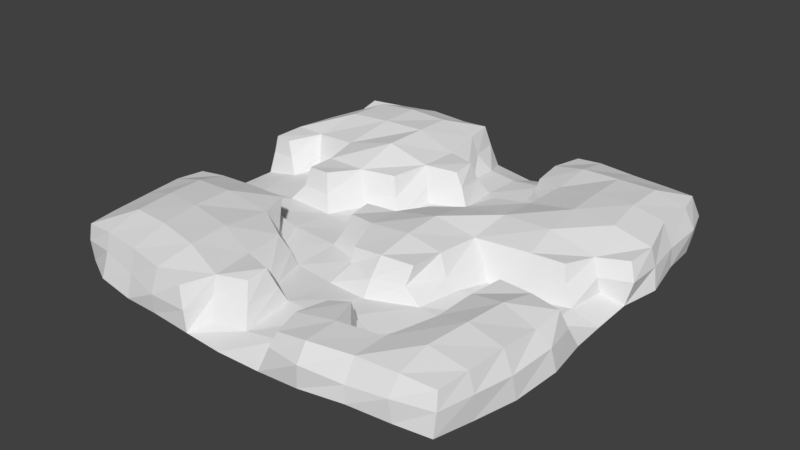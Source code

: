 # Source: Path4Way.blend  (saved by Blender 2.79.0; exported with 4.5.12 LTS)
import bpy
from mathutils import Matrix  # noqa: F401  (used for matrix-valued properties, if any)

bpy.ops.wm.read_factory_settings(use_empty=True)
scene = bpy.context.scene
scene.name = 'Scene'

# ---- collections
col_collection_1 = bpy.data.collections.new('Collection 1'); scene.collection.children.link(col_collection_1)

# ---- materials (node trees are filled in below, after node groups)
mat_grasspath = bpy.data.materials.new('GrassPath')
mat_grasspath.alpha_threshold = 0.0
mat_grasspath.use_transparent_shadow = False
mat_grasspath.roughness = 0.5

# ---- material node trees

# ---- world
world_world = bpy.data.worlds.new('World'); scene.world = world_world
world_world.color = (0.05088, 0.05088, 0.05088)
world_world.use_sun_shadow = False
world_world.sun_shadow_jitter_overblur = 0.0
world_world.cycles.sampling_method = 'MANUAL'

# ---- meshes
me_grid = bpy.data.meshes.new('Grid')
me_grid.from_pydata([(-51.71, -51.93, -0.2738), (-43.18, -56.18, -0.1592), (-32.26, -57.51, -0.761), (-22.73, -57.62, -0.8791), (-11.89, -57.77, -1.554), (-1.024, -58.65, -1.298), (10.29, -57.96, -1.615), (21.81, -58.3, -0.4269), (33.12, -56.64, 0.1264), (43.56, -54.84, -0.5294), (52.14, -53.22, -0.8276), (-54.86, -43.54, -0.5325), (52.27, -52.45, 4.851), (13.72, 56.82, 4.962), (22.0, 58.24, 4.588), (-8.234, -53.43, 0.5079), (-0.1789, -51.07, 0.4162), (9.341, -49.59, 1.273), (23.99, -43.21, 1.76), (29.5, -43.16, 1.694), (2.53, -21.0, 5.011), (53.91, -43.35, -1.646), (-56.68, -32.61, 0.06709), (-1.538, -13.68, 4.69), (56.82, 12.42, 5.147), (49.35, 9.348, 5.099), (-8.324, -33.58, 1.437), (-0.8153, -37.9, 1.649), (10.84, -37.15, 1.426), (22.52, -35.26, 0.9965), (30.97, -33.75, 1.261), (-9.58, -9.906, 4.783), (56.54, -32.47, -1.588), (-57.51, -21.19, 0.1739), (35.71, 0.1476, 4.519), (26.02, -1.65, 5.104), (-19.88, -20.22, 1.251), (-11.61, -23.7, 0.6986), (-0.1436, -24.99, 0.7389), (11.03, -26.09, 1.265), (23.36, -21.71, 1.772), (32.23, -21.86, 1.193), (33.27, 55.68, 4.007), (58.07, -20.54, -0.5315), (-56.57, -11.5, -0.09215), (-48.32, -8.811, 1.735), (-37.71, -8.263, 1.243), (-24.62, -11.19, 1.705), (-11.57, -11.49, 1.258), (-2.03, -14.98, 1.753), (13.82, 37.46, 5.244), (25.81, -10.72, 1.984), (36.22, -11.37, 0.2422), (48.17, -8.457, 0.9465), (56.12, -8.922, -0.9946), (-57.46, -0.8611, -0.847), (-49.06, 0.09742, 0.3756), (-37.85, 0.7317, 1.096), (-24.22, 0.1536, 0.9625), (-11.83, -0.3426, 0.2178), (-3.097, 2.042, 0.8056), (12.41, 48.56, 5.92), (27.98, -2.768, 1.262), (36.77, -1.9, 0.1553), (48.61, 0.1667, 1.11), (55.08, 1.283, -1.822), (-57.29, 11.62, -0.8015), (-48.03, 11.87, 0.8212), (-38.8, 11.48, 1.618), (-19.5, 9.294, 1.136), (-10.32, 11.95, 0.3002), (-0.005314, 11.04, -0.01668), (8.657, 14.94, 1.415), (45.55, 2.03, 5.028), (43.32, 54.84, 5.217), (50.19, 9.554, 1.453), (55.52, 11.45, -0.8131), (-58.05, 22.77, 0.5796), (-45.32, 18.55, 1.648), (-38.59, 19.45, 1.85), (23.22, -11.84, 4.734), (-7.629, 20.77, 1.495), (1.441, 24.81, 1.258), (11.18, 24.25, 1.096), (18.58, 26.03, 1.053), (19.03, -21.1, 5.255), (52.33, 53.04, 4.588), (57.98, 21.09, -0.253), (-56.04, 33.09, -0.2244), (55.15, 44.43, 5.102), (10.8, -23.37, 5.149), (20.31, 26.64, 4.815), (-7.613, 40.42, 1.409), (-0.2075, 37.25, 0.7105), (10.9, 36.85, 0.9575), (18.81, 32.08, 1.496), (20.07, 32.17, 4.891), (55.43, 32.7, 5.055), (55.8, 32.53, 0.0921), (-54.51, 44.26, -1.792), (8.892, 12.74, 5.582), (13.84, 20.83, 5.543), (56.87, 21.98, 5.157), (-7.963, 49.2, 0.8971), (-0.2946, 49.1, -0.002322), (9.077, 49.48, 0.8488), (-2.394, 1.211, 5.639), (1.855, 9.052, 4.956), (-9.338, -2.014, 4.709), (54.4, 43.44, -0.9222), (-51.06, 52.07, -0.9644), (-42.68, 55.64, -0.2453), (-33.07, 56.48, -0.3903), (-22.41, 57.22, -1.269), (-10.89, 56.62, -0.8356), (0.1569, 56.33, -2.303), (11.17, 57.43, -1.067), (21.66, 57.91, -0.8098), (32.11, 56.17, -0.5992), (43.51, 54.91, -0.6432), (51.78, 52.35, -0.5796), (-52.85, -43.99, 9.718), (-51.76, -51.68, 9.564), (-43.69, -52.52, 10.23), (-43.48, -43.79, 12.9), (-32.69, -54.02, 10.46), (-32.96, -44.78, 13.13), (-22.43, -55.79, 10.18), (-21.47, -46.7, 12.47), (-13.87, -56.98, 9.336), (-10.13, -49.77, 10.12), (-3.678, -46.57, 9.624), (14.45, -55.75, 8.626), (12.62, -48.71, 9.171), (22.23, -55.6, 9.689), (22.09, -46.76, 9.912), (33.13, -53.48, 9.739), (33.2, -44.58, 9.778), (43.42, -52.53, 9.694), (43.14, -43.74, 11.52), (51.6, -51.26, 8.91), (52.77, -43.41, 9.621), (-54.01, -32.88, 9.843), (-44.96, -33.1, 12.79), (-34.66, -33.87, 13.15), (-22.45, -35.77, 12.42), (-11.88, -38.45, 9.975), (-3.359, -41.34, 10.45), (13.82, -40.43, 8.598), (18.87, -38.66, 9.318), (36.84, -32.53, 10.14), (44.44, -32.69, 11.85), (53.36, -32.95, 9.689), (-55.62, -22.16, 9.621), (-46.38, -22.55, 12.14), (-35.74, -22.72, 12.57), (-23.02, -22.26, 10.65), (-13.88, -27.24, 9.525), (11.35, -20.36, 10.03), (3.016, -19.95, 9.087), (19.77, -19.19, 9.833), (36.79, -20.98, 9.995), (44.97, -21.41, 11.27), (53.67, -22.19, 8.682), (-55.09, -14.3, 9.128), (-47.74, -13.63, 9.772), (-36.42, -13.17, 9.98), (-26.72, -13.47, 10.16), (0.09264, -10.75, 10.6), (-8.334, -8.137, 9.231), (11.39, -10.91, 11.76), (20.64, -10.76, 9.874), (38.19, -12.82, 10.39), (46.2, -12.67, 9.891), (53.78, -13.59, 9.227), (-27.53, 3.535, 10.49), (-33.42, 3.661, 10.32), (-8.535, -2.371, 9.818), (-0.405, -1.227, 9.866), (11.32, -0.7319, 12.19), (21.88, 0.2791, 9.638), (35.89, 2.385, 9.596), (44.25, 3.628, 9.315), (-51.95, 14.22, 9.212), (-56.33, 14.34, 9.523), (-33.41, 11.19, 10.23), (-23.16, 11.86, 9.836), (-14.45, 14.8, 9.381), (3.132, 7.165, 9.121), (11.13, 10.83, 10.11), (22.38, 11.22, 11.43), (35.08, 11.53, 11.72), (47.1, 11.25, 8.744), (54.9, 14.08, 9.241), (-55.51, 22.38, 9.991), (-47.38, 22.33, 9.901), (-35.14, 20.99, 11.09), (-22.6, 23.32, 13.57), (-11.8, 24.39, 9.962), (-3.526, 26.92, 9.406), (13.11, 20.06, 9.575), (21.49, 23.63, 9.537), (34.31, 22.48, 12.38), (45.72, 21.71, 12.18), (55.51, 21.99, 9.674), (-53.54, 33.13, 10.01), (-44.61, 33.43, 13.28), (-33.3, 33.92, 13.95), (-22.28, 35.31, 13.7), (-11.83, 35.64, 9.673), (-3.724, 33.39, 9.742), (22.51, 35.24, 9.919), (14.73, 38.17, 8.893), (33.95, 33.85, 12.39), (44.43, 32.85, 12.81), (52.54, 33.21, 10.74), (-52.28, 44.64, 8.931), (-43.34, 44.05, 13.4), (-32.95, 45.01, 14.05), (-22.99, 46.34, 13.08), (-13.93, 47.75, 9.817), (14.08, 46.35, 9.531), (23.18, 45.48, 11.53), (33.85, 44.39, 12.27), (44.1, 44.16, 12.49), (52.41, 44.25, 10.13), (-52.96, 51.49, 10.02), (-43.64, 53.41, 10.04), (-32.1, 54.12, 11.04), (-22.32, 55.39, 9.928), (-15.62, 56.21, 9.902), (15.58, 55.45, 9.033), (22.51, 55.26, 9.654), (33.1, 53.82, 9.725), (43.58, 52.95, 9.737), (50.65, 51.36, 10.18), (42.89, -55.17, 5.094), (54.29, -43.44, 4.904), (32.7, -56.15, 4.205), (31.68, -43.25, 5.229), (22.46, -58.64, 5.606), (56.03, -33.43, 4.544), (23.85, -44.41, 5.044), (19.76, -37.98, 4.921), (12.96, -56.93, 4.86), (12.85, -39.19, 5.075), (11.38, -49.52, 5.481), (33.45, -33.33, 5.239), (56.93, -21.12, 5.029), (55.48, -12.51, 4.931), (46.45, -10.88, 5.2), (37.63, -12.77, 5.095), (34.77, -21.56, 5.4), (-52.2, -52.2, 5.261), (-27.41, -13.92, 5.178), (-36.61, -11.18, 4.727), (-48.58, -11.11, 4.891), (-57.49, -12.96, 4.74), (-58.08, -21.98, 5.322), (-1.945, -48.81, 4.705), (-1.786, -39.59, 5.438), (-9.97, -51.32, 5.492), (-12.5, -57.75, 3.911), (-19.9, -21.72, 4.483), (-22.29, -58.19, 4.374), (-9.461, -34.56, 4.333), (-12.34, -25.02, 4.612), (-56.43, -32.97, 5.323), (-54.76, -43.44, 4.922), (-43.23, -53.96, 6.003), (-32.37, -55.77, 4.765), (-11.46, 47.3, 5.295), (-13.61, 56.44, 4.849), (-22.03, 57.28, 4.872), (-55.0, 34.1, 5.683), (-32.88, 56.33, 5.447), (-44.48, 55.56, 5.18), (-52.87, 52.77, 5.061), (-54.64, 45.36, 4.781), (-26.53, 2.4, 5.043), (-21.33, 9.985, 4.341), (-34.61, 2.577, 5.112), (-13.01, 13.82, 4.005), (-8.979, 21.6, 5.344), (-8.381, 38.78, 4.666), (-1.511, 26.73, 5.592), (-2.7, 35.3, 4.747), (-37.69, 19.46, 5.134), (-37.0, 10.07, 5.372), (-50.42, 13.5, 4.889), (-45.44, 19.74, 5.032), (-56.5, 22.76, 5.487), (-57.18, 13.77, 4.815)], [], [(272, 273, 229, 230), (256, 257, 164, 165), (271, 272, 230, 220), (108, 31, 169, 177), (4, 5, 16, 15), (5, 6, 17, 16), (100, 107, 188, 189), (240, 238, 136, 134), (273, 275, 228, 229), (281, 279, 175, 176), (278, 274, 205, 216), (257, 258, 153, 164), (247, 239, 137, 150), (275, 276, 227, 228), (107, 106, 178, 188), (16, 17, 28, 27), (244, 240, 134, 132), (18, 19, 30, 29), (91, 101, 200, 201), (243, 245, 148, 149), (102, 97, 215, 204), (241, 248, 163, 152), (280, 282, 187, 186), (242, 243, 149, 135), (26, 27, 38, 37), (27, 28, 39, 38), (28, 29, 40, 39), (29, 30, 41, 40), (276, 277, 226, 227), (246, 244, 132, 133), (101, 100, 189, 200), (245, 246, 133, 148), (277, 278, 216, 226), (36, 37, 48, 47), (37, 38, 49, 48), (279, 280, 186, 175), (261, 259, 131, 130), (40, 41, 52, 51), (283, 285, 199, 198), (260, 265, 146, 147), (44, 45, 56, 55), (45, 46, 57, 56), (46, 47, 58, 57), (47, 48, 59, 58), (252, 247, 150, 161), (249, 250, 173, 174), (259, 260, 147, 131), (51, 52, 63, 62), (52, 53, 64, 63), (53, 54, 65, 64), (55, 56, 67, 66), (56, 57, 68, 67), (50, 96, 211, 212), (58, 59, 70, 69), (59, 60, 71, 70), (90, 85, 160, 158), (97, 89, 225, 215), (248, 249, 174, 163), (288, 281, 176, 185), (64, 65, 76, 75), (96, 91, 201, 211), (67, 68, 79, 78), (250, 251, 172, 173), (292, 289, 183, 184), (70, 71, 82, 81), (71, 72, 83, 82), (282, 283, 198, 187), (20, 90, 158, 159), (262, 261, 130, 129), (264, 262, 129, 127), (286, 284, 209, 210), (251, 252, 161, 172), (86, 74, 234, 235), (290, 287, 196, 195), (285, 286, 210, 199), (82, 83, 94, 93), (83, 84, 95, 94), (89, 86, 235, 225), (287, 288, 185, 196), (266, 263, 156, 157), (85, 80, 171, 160), (74, 42, 233, 234), (34, 73, 182, 181), (270, 264, 127, 125), (92, 93, 104, 103), (93, 94, 105, 104), (265, 266, 157, 146), (289, 290, 195, 183), (61, 50, 212, 221), (42, 14, 232, 233), (35, 34, 181, 180), (291, 292, 184, 194), (267, 268, 121, 142), (31, 23, 168, 169), (103, 104, 115, 114), (104, 105, 116, 115), (269, 270, 125, 123), (25, 24, 193, 192), (23, 20, 159, 168), (14, 13, 231, 232), (122, 123, 124, 121), (123, 125, 126, 124), (125, 127, 128, 126), (127, 129, 130, 128), (132, 134, 135, 133), (134, 136, 137, 135), (136, 138, 139, 137), (138, 140, 141, 139), (121, 124, 143, 142), (124, 126, 144, 143), (126, 128, 145, 144), (128, 130, 146, 145), (130, 131, 147, 146), (133, 135, 149, 148), (137, 139, 151, 150), (139, 141, 152, 151), (142, 143, 154, 153), (143, 144, 155, 154), (144, 145, 156, 155), (145, 146, 157, 156), (150, 151, 162, 161), (151, 152, 163, 162), (153, 154, 165, 164), (154, 155, 166, 165), (155, 156, 167, 166), (159, 158, 170, 168), (158, 160, 171, 170), (161, 162, 173, 172), (162, 163, 174, 173), (169, 168, 178, 177), (168, 170, 179, 178), (170, 171, 180, 179), (176, 175, 186, 185), (178, 179, 189, 188), (179, 180, 190, 189), (180, 181, 191, 190), (181, 182, 192, 191), (184, 183, 195, 194), (185, 186, 197, 196), (186, 187, 198, 197), (189, 190, 201, 200), (190, 191, 202, 201), (191, 192, 203, 202), (192, 193, 204, 203), (194, 195, 206, 205), (195, 196, 207, 206), (196, 197, 208, 207), (197, 198, 209, 208), (198, 199, 210, 209), (201, 202, 213, 211), (202, 203, 214, 213), (203, 204, 215, 214), (205, 206, 217, 216), (206, 207, 218, 217), (207, 208, 219, 218), (208, 209, 220, 219), (212, 211, 222, 221), (211, 213, 223, 222), (213, 214, 224, 223), (214, 215, 225, 224), (216, 217, 227, 226), (217, 218, 228, 227), (218, 219, 229, 228), (219, 220, 230, 229), (221, 222, 232, 231), (222, 223, 233, 232), (223, 224, 234, 233), (224, 225, 235, 234), (237, 241, 152, 141), (24, 102, 204, 193), (239, 242, 135, 137), (255, 256, 165, 166), (238, 236, 138, 136), (106, 108, 177, 178), (263, 254, 167, 156), (258, 267, 142, 153), (274, 291, 194, 205), (268, 253, 122, 121), (13, 61, 221, 231), (254, 255, 166, 167), (73, 25, 192, 182), (253, 269, 123, 122), (284, 271, 220, 209), (236, 12, 140, 138), (80, 35, 180, 171), (12, 237, 141, 140), (51, 62, 35, 80), (64, 75, 25, 73), (116, 105, 61, 13), (60, 59, 108, 106), (76, 87, 102, 24), (117, 116, 13, 14), (49, 38, 20, 23), (75, 76, 24, 25), (48, 49, 23, 31), (62, 63, 34, 35), (118, 117, 14, 42), (105, 94, 50, 61), (63, 64, 73, 34), (119, 118, 42, 74), (40, 51, 80, 85), (109, 120, 86, 89), (120, 119, 74, 86), (38, 39, 90, 20), (95, 84, 91, 96), (98, 109, 89, 97), (39, 40, 85, 90), (94, 95, 96, 50), (83, 72, 100, 101), (87, 98, 97, 102), (84, 83, 101, 91), (71, 60, 106, 107), (72, 71, 107, 100), (59, 48, 31, 108), (10, 21, 237, 12), (9, 10, 12, 236), (8, 9, 236, 238), (19, 18, 242, 239), (21, 32, 241, 237), (52, 41, 252, 251), (53, 52, 251, 250), (43, 54, 249, 248), (54, 53, 250, 249), (41, 30, 247, 252), (28, 17, 246, 245), (17, 6, 244, 246), (18, 29, 243, 242), (32, 43, 248, 241), (29, 28, 245, 243), (6, 7, 240, 244), (30, 19, 239, 247), (7, 8, 238, 240), (0, 1, 269, 253), (47, 46, 255, 254), (11, 0, 253, 268), (33, 22, 267, 258), (36, 47, 254, 263), (46, 45, 256, 255), (1, 2, 270, 269), (22, 11, 268, 267), (26, 37, 266, 265), (2, 3, 264, 270), (37, 36, 263, 266), (3, 4, 262, 264), (4, 15, 261, 262), (16, 27, 260, 259), (27, 26, 265, 260), (15, 16, 259, 261), (44, 33, 258, 257), (45, 44, 257, 256), (92, 103, 271, 284), (88, 77, 291, 274), (77, 66, 292, 291), (67, 78, 290, 289), (79, 68, 288, 287), (82, 93, 286, 285), (78, 79, 287, 290), (93, 92, 284, 286), (70, 81, 283, 282), (66, 67, 289, 292), (68, 57, 281, 288), (81, 82, 285, 283), (58, 69, 280, 279), (110, 99, 278, 277), (111, 110, 277, 276), (69, 70, 282, 280), (112, 111, 276, 275), (99, 88, 274, 278), (57, 58, 279, 281), (113, 112, 275, 273), (103, 114, 272, 271), (114, 113, 273, 272)])
_uv = me_grid.uv_layers.new(name='UVMap')
_uv.uv.foreach_set('vector', [0.4968, 0.5894, 0.4546, 0.5812, 0.4628, 0.5552, 0.4861, 0.5679, 0.4793, 0.187, 0.4525, 0.1497, 0.4766, 0.1484, 0.501, 0.1696, 0.5314, 0.5591, 0.4968, 0.5894, 0.4861, 0.5679, 0.5119, 0.5441, 0.02389, 0.1876, 0.0004362, 0.1583, 0.02128, 0.1548, 0.03488, 0.1688, 0.7883, 0.192, 0.8396, 0.192, 0.8413, 0.2287, 0.804, 0.2157, 0.5082, 0.7809, 0.5615, 0.778, 0.5615, 0.8199, 0.5161, 0.8168, 0.1483, 0.1891, 0.1082, 0.1977, 0.1072, 0.1739, 0.1503, 0.1604, 0.03292, 0.7886, 0.07834, 0.7586, 0.09812, 0.7837, 0.04795, 0.8091, 0.4546, 0.5812, 0.4073, 0.5532, 0.4246, 0.5295, 0.4628, 0.5552, 0.5524, 0.3002, 0.5832, 0.3204, 0.5636, 0.3335, 0.5506, 0.3212, 0.3282, 0.4508, 0.3471, 0.395, 0.3703, 0.396, 0.3543, 0.4522, 0.4525, 0.1497, 0.4702, 0.1073, 0.4926, 0.1181, 0.4766, 0.1484, 0.1814, 0.8681, 0.1301, 0.852, 0.1298, 0.8225, 0.1978, 0.8429, 0.4073, 0.5532, 0.3594, 0.5222, 0.3773, 0.5037, 0.4246, 0.5295, 0.1082, 0.1977, 0.06387, 0.1846, 0.06496, 0.1562, 0.1072, 0.1739, 0.6557, 0.493, 0.701, 0.4973, 0.7118, 0.5553, 0.6568, 0.5553, 0.0004362, 0.8221, 0.03292, 0.7886, 0.04795, 0.8091, 0.01905, 0.8264, 0.5085, 0.825, 0.534, 0.8208, 0.5486, 0.8632, 0.5082, 0.8632, 0.2362, 0.2055, 0.1929, 0.1985, 0.1895, 0.1798, 0.2348, 0.1743, 0.06878, 0.8967, 0.03628, 0.8967, 0.04228, 0.8805, 0.05951, 0.8816, 0.3584, 0.02537, 0.3947, 0.06289, 0.3746, 0.08613, 0.3445, 0.04252, 0.2561, 0.748, 0.3054, 0.7864, 0.2847, 0.8003, 0.2416, 0.7727, 0.597, 0.3636, 0.6148, 0.4047, 0.5892, 0.4082, 0.5667, 0.3717, 0.0913, 0.8679, 0.06878, 0.8967, 0.05951, 0.8816, 0.06955, 0.8469, 0.749, 0.5388, 0.7126, 0.5573, 0.7126, 0.4963, 0.7669, 0.493, 0.3851, 0.7693, 0.3915, 0.7147, 0.4435, 0.7164, 0.446, 0.7693, 0.6557, 0.4297, 0.7114, 0.4297, 0.7254, 0.4922, 0.6648, 0.4809, 0.7677, 0.5856, 0.7791, 0.5469, 0.8354, 0.5469, 0.8317, 0.5886, 0.3594, 0.5222, 0.3282, 0.4918, 0.3474, 0.4797, 0.3773, 0.5037, 0.008962, 0.8584, 0.0004362, 0.8221, 0.01905, 0.8264, 0.02716, 0.8542, 0.1929, 0.1985, 0.1483, 0.1891, 0.1503, 0.1604, 0.1895, 0.1798, 0.03628, 0.8967, 0.008962, 0.8584, 0.02716, 0.8542, 0.04228, 0.8805, 0.3282, 0.4918, 0.3282, 0.4508, 0.3543, 0.4522, 0.3474, 0.4797, 0.6462, 0.256, 0.6852, 0.2396, 0.6852, 0.2971, 0.6238, 0.2985, 0.3842, 0.7722, 0.3302, 0.7782, 0.3391, 0.7309, 0.3842, 0.7147, 0.5832, 0.3204, 0.597, 0.3636, 0.5667, 0.3717, 0.5636, 0.3335, 0.7697, 0.1151, 0.7874, 0.1559, 0.7613, 0.1568, 0.7465, 0.1264, 0.5623, 0.7653, 0.6042, 0.7672, 0.6203, 0.8176, 0.5706, 0.8176, 0.6093, 0.4472, 0.6186, 0.4887, 0.6001, 0.4827, 0.5796, 0.4527, 0.7623, 0.193, 0.7176, 0.2103, 0.71, 0.1719, 0.7488, 0.1725, 0.7883, 0.08359, 0.8292, 0.09137, 0.8296, 0.1339, 0.7894, 0.1339, 0.6569, 0.5562, 0.7069, 0.5564, 0.7086, 0.5987, 0.6557, 0.5987, 0.6883, 0.2513, 0.7503, 0.2396, 0.7503, 0.2931, 0.6861, 0.2935, 0.4469, 0.7147, 0.5084, 0.7147, 0.5061, 0.7673, 0.4477, 0.7682, 0.2375, 0.8894, 0.1814, 0.8681, 0.1978, 0.8429, 0.2471, 0.8676, 0.3293, 0.8214, 0.3159, 0.8625, 0.2959, 0.8514, 0.3092, 0.826, 0.7874, 0.1559, 0.7623, 0.193, 0.7488, 0.1725, 0.7613, 0.1568, 0.7883, 0.0005236, 0.838, 0.0004362, 0.838, 0.04507, 0.7967, 0.03854, 0.3302, 0.7791, 0.388, 0.7829, 0.3971, 0.8225, 0.3404, 0.8225, 0.5671, 0.8568, 0.5623, 0.8185, 0.6108, 0.8185, 0.6075, 0.8522, 0.3994, 0.7701, 0.4394, 0.7736, 0.446, 0.8288, 0.4018, 0.8288, 0.7677, 0.546, 0.7677, 0.493, 0.8185, 0.4945, 0.8228, 0.5379, 0.2767, 0.255, 0.2597, 0.22, 0.2896, 0.2069, 0.2905, 0.2452, 0.5597, 0.2396, 0.6181, 0.2396, 0.6229, 0.2977, 0.5801, 0.2835, 0.4469, 0.8201, 0.4615, 0.78, 0.5052, 0.7691, 0.5052, 0.8178, 0.02249, 0.04102, 0.05847, 0.01957, 0.06984, 0.03872, 0.04333, 0.05702, 0.3947, 0.06289, 0.4327, 0.1051, 0.4108, 0.121, 0.3746, 0.08613, 0.3054, 0.7864, 0.3293, 0.8214, 0.3092, 0.826, 0.2847, 0.8003, 0.5164, 0.3124, 0.5524, 0.3002, 0.5506, 0.3212, 0.5286, 0.3405, 0.8116, 0.2396, 0.844, 0.2493, 0.8373, 0.297, 0.8116, 0.2844, 0.2597, 0.22, 0.2362, 0.2055, 0.2348, 0.1743, 0.2896, 0.2069, 0.4469, 0.8214, 0.4905, 0.8209, 0.4905, 0.8585, 0.459, 0.8534, 0.3159, 0.8625, 0.2835, 0.8929, 0.2761, 0.8697, 0.2959, 0.8514, 0.377, 0.3002, 0.4094, 0.302, 0.3987, 0.318, 0.3849, 0.3183, 0.5623, 0.7644, 0.5623, 0.7157, 0.6277, 0.7147, 0.6052, 0.7556, 0.7263, 0.4791, 0.7472, 0.439, 0.7916, 0.4297, 0.7916, 0.4756, 0.6148, 0.4047, 0.6093, 0.4472, 0.5796, 0.4527, 0.5892, 0.4082, 0.003648, 0.07696, 0.02249, 0.04102, 0.04333, 0.05702, 0.02133, 0.08192, 0.7678, 0.07867, 0.7697, 0.1151, 0.7465, 0.1264, 0.7443, 0.08938, 0.7309, 0.04654, 0.7678, 0.07867, 0.7443, 0.08938, 0.7117, 0.07151, 0.599, 0.5234, 0.5674, 0.5326, 0.553, 0.5002, 0.5897, 0.5032, 0.2835, 0.8929, 0.2375, 0.8894, 0.2471, 0.8676, 0.2761, 0.8697, 0.4516, 0.1441, 0.4367, 0.1851, 0.4165, 0.1737, 0.4257, 0.1461, 0.4378, 0.3284, 0.4759, 0.3377, 0.4861, 0.3716, 0.4192, 0.3537, 0.6186, 0.4887, 0.599, 0.5234, 0.5897, 0.5032, 0.6001, 0.4827, 0.555, 0.7735, 0.5092, 0.7771, 0.5092, 0.7178, 0.5615, 0.7147, 0.7883, 0.08271, 0.7958, 0.04768, 0.8243, 0.04594, 0.8476, 0.08271, 0.4327, 0.1051, 0.4516, 0.1441, 0.4257, 0.1461, 0.4108, 0.121, 0.4759, 0.3377, 0.5164, 0.3124, 0.5286, 0.3405, 0.4861, 0.3716, 0.6735, 0.2369, 0.6307, 0.2387, 0.618, 0.2058, 0.6681, 0.2099, 0.05847, 0.01957, 0.107, 0.02344, 0.1004, 0.05175, 0.06984, 0.03872, 0.4367, 0.1851, 0.4175, 0.2301, 0.3929, 0.2153, 0.4165, 0.1737, 0.1993, 0.01809, 0.2439, 0.0004362, 0.2461, 0.02184, 0.2143, 0.04102, 0.6815, 0.02349, 0.7309, 0.04654, 0.7117, 0.07151, 0.6661, 0.0499, 0.8232, 0.1762, 0.7883, 0.1911, 0.7883, 0.1353, 0.8246, 0.1348, 0.7536, 0.2919, 0.7512, 0.2396, 0.8107, 0.2476, 0.8095, 0.2919, 0.7176, 0.2103, 0.6735, 0.2369, 0.6681, 0.2099, 0.71, 0.1719, 0.4094, 0.302, 0.4378, 0.3284, 0.4192, 0.3537, 0.3987, 0.318, 0.3171, 0.2847, 0.2767, 0.255, 0.2905, 0.2452, 0.3176, 0.2642, 0.4175, 0.2301, 0.3866, 0.2768, 0.3678, 0.2564, 0.3929, 0.2153, 0.1572, 0.04408, 0.1993, 0.01809, 0.2143, 0.04102, 0.151, 0.07805, 0.3578, 0.3392, 0.377, 0.3002, 0.3849, 0.3183, 0.3798, 0.345, 0.505, 0.06228, 0.5414, 0.02285, 0.5602, 0.0387, 0.5251, 0.07804, 0.0004362, 0.1583, 0.003547, 0.1165, 0.03619, 0.1213, 0.02128, 0.1548, 0.806, 0.4297, 0.8423, 0.43, 0.845, 0.4656, 0.7925, 0.4656, 0.7095, 0.5604, 0.7538, 0.5604, 0.7643, 0.5987, 0.712, 0.5961, 0.6253, 0.008039, 0.6815, 0.02349, 0.6661, 0.0499, 0.6165, 0.02946, 0.2833, 0.007902, 0.3214, 0.0004362, 0.3184, 0.02179, 0.282, 0.03163, 0.003547, 0.1165, 0.003648, 0.07696, 0.02133, 0.08192, 0.03619, 0.1213, 0.3866, 0.2768, 0.3536, 0.2993, 0.3511, 0.2793, 0.3678, 0.2564, 0.5856, 0.01956, 0.6165, 0.02946, 0.5963, 0.06625, 0.5602, 0.0387, 0.6165, 0.02946, 0.6661, 0.0499, 0.6399, 0.08844, 0.5963, 0.06625, 0.6661, 0.0499, 0.7117, 0.07151, 0.6904, 0.111, 0.6399, 0.08844, 0.7117, 0.07151, 0.7443, 0.08938, 0.7465, 0.1264, 0.6904, 0.111, 0.01905, 0.8264, 0.04795, 0.8091, 0.06955, 0.8469, 0.02716, 0.8542, 0.04795, 0.8091, 0.09812, 0.7837, 0.1298, 0.8225, 0.06955, 0.8469, 0.09812, 0.7837, 0.1397, 0.7535, 0.1702, 0.784, 0.1298, 0.8225, 0.1397, 0.7535, 0.1694, 0.7341, 0.1991, 0.7482, 0.1702, 0.784, 0.5602, 0.0387, 0.5963, 0.06625, 0.563, 0.1024, 0.5251, 0.07804, 0.5963, 0.06625, 0.6399, 0.08844, 0.6048, 0.1264, 0.563, 0.1024, 0.6399, 0.08844, 0.6904, 0.111, 0.6575, 0.1518, 0.6048, 0.1264, 0.6904, 0.111, 0.7465, 0.1264, 0.71, 0.1719, 0.6575, 0.1518, 0.7465, 0.1264, 0.7613, 0.1568, 0.7488, 0.1725, 0.71, 0.1719, 0.02716, 0.8542, 0.06955, 0.8469, 0.05951, 0.8816, 0.04228, 0.8805, 0.1298, 0.8225, 0.1702, 0.784, 0.2178, 0.8094, 0.1978, 0.8429, 0.1702, 0.784, 0.1991, 0.7482, 0.2416, 0.7727, 0.2178, 0.8094, 0.5251, 0.07804, 0.563, 0.1024, 0.5306, 0.139, 0.4926, 0.1181, 0.563, 0.1024, 0.6048, 0.1264, 0.5713, 0.165, 0.5306, 0.139, 0.6048, 0.1264, 0.6575, 0.1518, 0.618, 0.2058, 0.5713, 0.165, 0.6575, 0.1518, 0.71, 0.1719, 0.6681, 0.2099, 0.618, 0.2058, 0.1978, 0.8429, 0.2178, 0.8094, 0.2625, 0.8344, 0.2471, 0.8676, 0.2178, 0.8094, 0.2416, 0.7727, 0.2847, 0.8003, 0.2625, 0.8344, 0.4926, 0.1181, 0.5306, 0.139, 0.501, 0.1696, 0.4766, 0.1484, 0.5306, 0.139, 0.5713, 0.165, 0.543, 0.2015, 0.501, 0.1696, 0.5713, 0.165, 0.618, 0.2058, 0.5783, 0.2153, 0.543, 0.2015, 0.02133, 0.08192, 0.04333, 0.05702, 0.07363, 0.08515, 0.03619, 0.1213, 0.04333, 0.05702, 0.06984, 0.03872, 0.1004, 0.05175, 0.07363, 0.08515, 0.2471, 0.8676, 0.2625, 0.8344, 0.2959, 0.8514, 0.2761, 0.8697, 0.2625, 0.8344, 0.2847, 0.8003, 0.3092, 0.826, 0.2959, 0.8514, 0.02128, 0.1548, 0.03619, 0.1213, 0.06496, 0.1562, 0.03488, 0.1688, 0.03619, 0.1213, 0.07363, 0.08515, 0.1089, 0.117, 0.06496, 0.1562, 0.07363, 0.08515, 0.1004, 0.05175, 0.151, 0.07805, 0.1089, 0.117, 0.5506, 0.3212, 0.5636, 0.3335, 0.5667, 0.3717, 0.5286, 0.3405, 0.06496, 0.1562, 0.1089, 0.117, 0.1503, 0.1604, 0.1072, 0.1739, 0.1089, 0.117, 0.151, 0.07805, 0.1937, 0.1198, 0.1503, 0.1604, 0.151, 0.07805, 0.2143, 0.04102, 0.2422, 0.07732, 0.1937, 0.1198, 0.2143, 0.04102, 0.2461, 0.02184, 0.282, 0.03163, 0.2422, 0.07732, 0.3849, 0.3183, 0.3987, 0.318, 0.4192, 0.3537, 0.3798, 0.345, 0.5286, 0.3405, 0.5667, 0.3717, 0.5339, 0.4208, 0.4861, 0.3716, 0.5667, 0.3717, 0.5892, 0.4082, 0.5796, 0.4527, 0.5339, 0.4208, 0.1503, 0.1604, 0.1937, 0.1198, 0.2348, 0.1743, 0.1895, 0.1798, 0.1937, 0.1198, 0.2422, 0.07732, 0.278, 0.1185, 0.2348, 0.1743, 0.2422, 0.07732, 0.282, 0.03163, 0.3125, 0.07541, 0.278, 0.1185, 0.282, 0.03163, 0.3184, 0.02179, 0.3445, 0.04252, 0.3125, 0.07541, 0.3798, 0.345, 0.4192, 0.3537, 0.4128, 0.4148, 0.3703, 0.396, 0.4192, 0.3537, 0.4861, 0.3716, 0.4627, 0.4398, 0.4128, 0.4148, 0.4861, 0.3716, 0.5339, 0.4208, 0.5069, 0.4715, 0.4627, 0.4398, 0.5339, 0.4208, 0.5796, 0.4527, 0.553, 0.5002, 0.5069, 0.4715, 0.5796, 0.4527, 0.6001, 0.4827, 0.5897, 0.5032, 0.553, 0.5002, 0.2348, 0.1743, 0.278, 0.1185, 0.3193, 0.1558, 0.2896, 0.2069, 0.278, 0.1185, 0.3125, 0.07541, 0.3475, 0.1145, 0.3193, 0.1558, 0.3125, 0.07541, 0.3445, 0.04252, 0.3746, 0.08613, 0.3475, 0.1145, 0.3703, 0.396, 0.4128, 0.4148, 0.3993, 0.4641, 0.3543, 0.4522, 0.4128, 0.4148, 0.4627, 0.4398, 0.4408, 0.4882, 0.3993, 0.4641, 0.4627, 0.4398, 0.5069, 0.4715, 0.4785, 0.5152, 0.4408, 0.4882, 0.5069, 0.4715, 0.553, 0.5002, 0.5119, 0.5441, 0.4785, 0.5152, 0.2905, 0.2452, 0.2896, 0.2069, 0.3351, 0.2282, 0.3176, 0.2642, 0.2896, 0.2069, 0.3193, 0.1558, 0.3584, 0.1859, 0.3351, 0.2282, 0.3193, 0.1558, 0.3475, 0.1145, 0.3853, 0.1484, 0.3584, 0.1859, 0.3475, 0.1145, 0.3746, 0.08613, 0.4108, 0.121, 0.3853, 0.1484, 0.3543, 0.4522, 0.3993, 0.4641, 0.3773, 0.5037, 0.3474, 0.4797, 0.3993, 0.4641, 0.4408, 0.4882, 0.4246, 0.5295, 0.3773, 0.5037, 0.4408, 0.4882, 0.4785, 0.5152, 0.4628, 0.5552, 0.4246, 0.5295, 0.4785, 0.5152, 0.5119, 0.5441, 0.4861, 0.5679, 0.4628, 0.5552, 0.3176, 0.2642, 0.3351, 0.2282, 0.3678, 0.2564, 0.3511, 0.2793, 0.3351, 0.2282, 0.3584, 0.1859, 0.3929, 0.2153, 0.3678, 0.2564, 0.3584, 0.1859, 0.3853, 0.1484, 0.4165, 0.1737, 0.3929, 0.2153, 0.3853, 0.1484, 0.4108, 0.121, 0.4257, 0.1461, 0.4165, 0.1737, 0.2094, 0.7256, 0.2561, 0.748, 0.2416, 0.7727, 0.1991, 0.7482, 0.3214, 0.0004362, 0.3584, 0.02537, 0.3445, 0.04252, 0.3184, 0.02179, 0.1301, 0.852, 0.0913, 0.8679, 0.06955, 0.8469, 0.1298, 0.8225, 0.5279, 0.2245, 0.4793, 0.187, 0.501, 0.1696, 0.543, 0.2015, 0.07834, 0.7586, 0.1233, 0.7343, 0.1397, 0.7535, 0.09812, 0.7837, 0.06387, 0.1846, 0.02389, 0.1876, 0.03488, 0.1688, 0.06496, 0.1562, 0.6307, 0.2387, 0.5748, 0.2387, 0.5783, 0.2153, 0.618, 0.2058, 0.4702, 0.1073, 0.505, 0.06228, 0.5251, 0.07804, 0.4926, 0.1181, 0.3471, 0.395, 0.3578, 0.3392, 0.3798, 0.345, 0.3703, 0.396, 0.5414, 0.02285, 0.5799, 0.0004362, 0.5856, 0.01956, 0.5602, 0.0387, 0.3536, 0.2993, 0.3171, 0.2847, 0.3176, 0.2642, 0.3511, 0.2793, 0.5748, 0.2387, 0.5279, 0.2245, 0.543, 0.2015, 0.5783, 0.2153, 0.2439, 0.0004362, 0.2833, 0.007902, 0.282, 0.03163, 0.2461, 0.02184, 0.5799, 0.0004362, 0.6253, 0.008039, 0.6165, 0.02946, 0.5856, 0.01956, 0.5674, 0.5326, 0.5314, 0.5591, 0.5119, 0.5441, 0.553, 0.5002, 0.1233, 0.7343, 0.1653, 0.7147, 0.1694, 0.7341, 0.1397, 0.7535, 0.107, 0.02344, 0.1572, 0.04408, 0.151, 0.07805, 0.1004, 0.05175, 0.1653, 0.7147, 0.2094, 0.7256, 0.1991, 0.7482, 0.1694, 0.7341, 0.8474, 0.3418, 0.8787, 0.3651, 0.867, 0.3825, 0.8303, 0.3489, 0.9754, 0.3813, 0.9996, 0.419, 0.9849, 0.4288, 0.9589, 0.4, 0.2256, 0.7138, 0.1872, 0.7037, 0.1886, 0.6749, 0.2274, 0.6829, 0.6315, 0.472, 0.626, 0.4297, 0.6503, 0.4372, 0.6548, 0.4732, 0.6054, 0.6303, 0.5586, 0.6339, 0.5511, 0.6087, 0.5957, 0.6029, 0.2718, 0.6964, 0.2256, 0.7138, 0.2274, 0.6829, 0.2653, 0.6717, 0.6768, 0.3523, 0.6952, 0.3078, 0.7108, 0.3338, 0.686, 0.3645, 0.631, 0.6174, 0.6054, 0.6303, 0.5957, 0.6029, 0.6336, 0.6, 0.6372, 0.3792, 0.6768, 0.3523, 0.686, 0.3645, 0.6538, 0.3911, 0.8787, 0.3651, 0.9205, 0.3668, 0.913, 0.3888, 0.867, 0.3825, 0.319, 0.6801, 0.2718, 0.6964, 0.2653, 0.6717, 0.3179, 0.6577, 0.1872, 0.7037, 0.1295, 0.6871, 0.137, 0.6637, 0.1886, 0.6749, 0.9205, 0.3668, 0.9754, 0.3813, 0.9589, 0.4, 0.913, 0.3888, 0.3706, 0.6642, 0.319, 0.6801, 0.3179, 0.6577, 0.3616, 0.6381, 0.809, 0.3054, 0.8474, 0.3418, 0.8303, 0.3489, 0.7898, 0.3234, 0.4529, 0.6476, 0.4094, 0.652, 0.4037, 0.628, 0.4455, 0.6196, 0.4094, 0.652, 0.3706, 0.6642, 0.3616, 0.6381, 0.4037, 0.628, 0.6952, 0.3078, 0.7476, 0.3002, 0.7496, 0.3224, 0.7108, 0.3338, 0.09901, 0.656, 0.07194, 0.647, 0.08225, 0.6302, 0.1061, 0.6406, 0.5039, 0.6375, 0.4529, 0.6476, 0.4455, 0.6196, 0.5005, 0.6144, 0.7476, 0.3002, 0.809, 0.3054, 0.7898, 0.3234, 0.7496, 0.3224, 0.1295, 0.6871, 0.09901, 0.656, 0.1061, 0.6406, 0.137, 0.6637, 0.03623, 0.65, 0.0004362, 0.622, 0.002977, 0.6, 0.04217, 0.6214, 0.5586, 0.6339, 0.5039, 0.6375, 0.5005, 0.6144, 0.5511, 0.6087, 0.07194, 0.647, 0.03623, 0.65, 0.04217, 0.6214, 0.08225, 0.6302, 0.6195, 0.5153, 0.6315, 0.472, 0.6548, 0.4732, 0.6462, 0.5144, 0.6338, 0.5582, 0.6195, 0.5153, 0.6462, 0.5144, 0.6548, 0.5509, 0.6195, 0.4288, 0.6372, 0.3792, 0.6538, 0.3911, 0.6449, 0.4272, 0.8358, 0.7625, 0.8326, 0.8156, 0.7993, 0.8053, 0.8105, 0.7677, 0.8181, 0.7209, 0.8358, 0.7625, 0.8105, 0.7677, 0.7917, 0.7313, 0.7828, 0.6805, 0.8181, 0.7209, 0.7917, 0.7313, 0.7651, 0.6912, 0.686, 0.7338, 0.6741, 0.7105, 0.6894, 0.6985, 0.7072, 0.7402, 0.8326, 0.8156, 0.8069, 0.872, 0.7807, 0.8513, 0.7993, 0.8053, 0.6345, 0.8912, 0.6417, 0.8328, 0.6652, 0.8422, 0.6586, 0.8826, 0.6768, 0.9359, 0.6345, 0.8912, 0.6586, 0.8826, 0.6833, 0.9111, 0.7651, 0.9233, 0.7146, 0.9585, 0.7176, 0.9263, 0.746, 0.9004, 0.7146, 0.9585, 0.6768, 0.9359, 0.6833, 0.9111, 0.7176, 0.9263, 0.6417, 0.8328, 0.6663, 0.7765, 0.6855, 0.7884, 0.6652, 0.8422, 0.6345, 0.6485, 0.6772, 0.6175, 0.6846, 0.6363, 0.6528, 0.6558, 0.6772, 0.6175, 0.7133, 0.6, 0.7106, 0.6289, 0.6846, 0.6363, 0.6741, 0.7105, 0.6364, 0.6999, 0.6538, 0.6829, 0.6894, 0.6985, 0.8069, 0.872, 0.7651, 0.9233, 0.746, 0.9004, 0.7807, 0.8513, 0.6364, 0.6999, 0.6345, 0.6485, 0.6528, 0.6558, 0.6538, 0.6829, 0.7133, 0.6, 0.7544, 0.6334, 0.7367, 0.6536, 0.7106, 0.6289, 0.6663, 0.7765, 0.686, 0.7338, 0.7072, 0.7402, 0.6855, 0.7884, 0.7544, 0.6334, 0.7828, 0.6805, 0.7651, 0.6912, 0.7367, 0.6536, 0.1937, 0.9367, 0.2377, 0.9277, 0.2394, 0.9585, 0.1964, 0.9627, 0.5148, 0.2757, 0.4525, 0.2655, 0.4643, 0.2469, 0.5092, 0.2518, 0.1516, 0.9389, 0.1937, 0.9367, 0.1964, 0.9627, 0.1535, 0.9646, 0.04627, 0.9513, 0.0999, 0.9463, 0.1039, 0.9708, 0.05183, 0.9754, 0.5588, 0.2564, 0.5148, 0.2757, 0.5092, 0.2518, 0.5588, 0.2396, 0.5038, 0.298, 0.4539, 0.295, 0.4525, 0.2766, 0.5088, 0.2766, 0.2377, 0.9277, 0.2889, 0.9197, 0.2902, 0.9469, 0.2394, 0.9585, 0.0999, 0.9463, 0.1516, 0.9389, 0.1535, 0.9646, 0.1039, 0.9708, 0.5376, 0.9456, 0.5848, 0.9593, 0.5737, 0.9756, 0.5299, 0.9588, 0.2889, 0.9197, 0.3334, 0.9141, 0.3383, 0.9385, 0.2902, 0.9469, 0.8433, 0.493, 0.8433, 0.5353, 0.8266, 0.5336, 0.8237, 0.4949, 0.3334, 0.9141, 0.3837, 0.905, 0.3838, 0.9309, 0.3383, 0.9385, 0.3837, 0.905, 0.4111, 0.9127, 0.4162, 0.939, 0.3838, 0.9309, 0.4475, 0.8975, 0.5054, 0.9206, 0.4928, 0.9362, 0.4518, 0.9214, 0.5054, 0.9206, 0.5376, 0.9456, 0.5299, 0.9588, 0.4928, 0.9362, 0.4111, 0.9127, 0.4475, 0.8975, 0.4518, 0.9214, 0.4162, 0.939, 0.0004362, 0.9531, 0.04627, 0.9513, 0.05183, 0.9754, 0.009211, 0.9756, 0.8363, 0.4906, 0.7946, 0.4906, 0.7925, 0.4665, 0.835, 0.4722, 0.0388, 0.3957, 0.04808, 0.3553, 0.07092, 0.3715, 0.05052, 0.4095, 0.316, 0.4285, 0.3274, 0.4861, 0.3001, 0.4879, 0.283, 0.433, 0.3274, 0.4861, 0.323, 0.5449, 0.3053, 0.5223, 0.3001, 0.4879, 0.2739, 0.555, 0.2418, 0.5311, 0.2447, 0.5112, 0.2807, 0.5314, 0.2078, 0.5271, 0.186, 0.5588, 0.1677, 0.5551, 0.1959, 0.5091, 0.0004362, 0.4729, 0.006797, 0.4164, 0.02693, 0.4282, 0.02216, 0.4639, 0.2418, 0.5311, 0.2078, 0.5271, 0.1959, 0.5091, 0.2447, 0.5112, 0.006797, 0.4164, 0.0388, 0.3957, 0.05052, 0.4095, 0.02693, 0.4282, 0.04898, 0.5359, 0.03485, 0.4997, 0.04966, 0.4886, 0.06566, 0.5233, 0.323, 0.5449, 0.2739, 0.555, 0.2807, 0.5314, 0.3053, 0.5223, 0.186, 0.5588, 0.164, 0.5991, 0.1504, 0.5813, 0.1677, 0.5551, 0.03485, 0.4997, 0.0004362, 0.4729, 0.02216, 0.4639, 0.04966, 0.4886, 0.1085, 0.5927, 0.08533, 0.553, 0.1, 0.5444, 0.1225, 0.576, 0.2718, 0.3274, 0.3017, 0.3671, 0.2681, 0.378, 0.2522, 0.3523, 0.2214, 0.3067, 0.2718, 0.3274, 0.2522, 0.3523, 0.2207, 0.3361, 0.08533, 0.553, 0.04898, 0.5359, 0.06566, 0.5233, 0.1, 0.5444, 0.1692, 0.3002, 0.2214, 0.3067, 0.2207, 0.3361, 0.1672, 0.3297, 0.3017, 0.3671, 0.316, 0.4285, 0.283, 0.433, 0.2681, 0.378, 0.164, 0.5991, 0.1085, 0.5927, 0.1225, 0.576, 0.1504, 0.5813, 0.1141, 0.3002, 0.1692, 0.3002, 0.1672, 0.3297, 0.1181, 0.3291, 0.04808, 0.3553, 0.06413, 0.3201, 0.08516, 0.3363, 0.07092, 0.3715, 0.06413, 0.3201, 0.1141, 0.3002, 0.1181, 0.3291, 0.08516, 0.3363])
me_grid.materials.append(mat_grasspath)
me_grid.use_remesh_preserve_volume = False
me_grid.use_remesh_preserve_attributes = False
me_grid.use_mirror_vertex_groups = False
me_grid.update()

# ---- objects
ob_grid_001 = bpy.data.objects.new('Grid.001', me_grid)

# ---- transforms, parenting, visibility, modifiers, constraints
ob_grid_001.location = (0.0, 0.0, 0.0)
ob_grid_001.lineart.crease_threshold = 0.0

# ---- collection membership
col_collection_1.objects.link(ob_grid_001)

# ---- scene / render settings (as saved in the file)
scene.frame_start = 1; scene.frame_end = 250; scene.frame_set(1)
scene.render.engine = 'BLENDER_EEVEE_NEXT'
scene.render.resolution_percentage = 50
scene.render.dither_intensity = 0.0
scene.cycles.use_denoising = False
scene.cycles.samples = 128
scene.cycles.sampling_pattern = 'TABULATED_SOBOL'
scene.cycles.use_adaptive_sampling = False
scene.cycles.use_light_tree = False
scene.cycles.blur_glossy = 0.0
scene.cycles.sample_clamp_indirect = 0.0
scene.view_settings.view_transform = 'Standard'
bpy.context.view_layer.update()

# ---- added for rendering (the .blend has no active camera and no usable light): camera, sun
cam_auto = bpy.data.cameras.new('AutoCamera')
cam_auto.lens = 50.0
cam_auto.sensor_width = 36.0
cam_auto.clip_end = 2688.85
ob_auto_camera = bpy.data.objects.new('AutoCamera', cam_auto)
scene.collection.objects.link(ob_auto_camera)
ob_auto_camera.location = (153.206, -184.06, 128.442)
ob_auto_camera.rotation_euler = (1.09748, -7.21219e-08, 0.694738)
scene.camera = ob_auto_camera
light_auto_sun = bpy.data.lights.new('AutoSun', 'SUN')
light_auto_sun.energy = 3.0
light_auto_sun.angle = 0.0523599
ob_auto_sun = bpy.data.objects.new('AutoSun', light_auto_sun)
scene.collection.objects.link(ob_auto_sun)
ob_auto_sun.rotation_euler = (0.872665, 0.174533, 0.523599)
bpy.context.view_layer.update()
